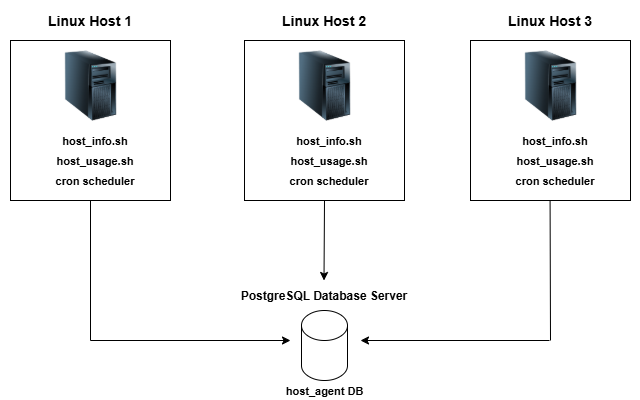

The diagram above was exported from draw.io. Its source (the exported page's mxGraphModel, read from the mxfile embedded in the PNG):
<mxGraphModel dx="868" dy="439" grid="1" gridSize="10" guides="1" tooltips="1" connect="1" arrows="1" fold="1" page="1" pageScale="1" pageWidth="827" pageHeight="1169" math="0" shadow="0">
  <root>
    <mxCell id="0" />
    <mxCell id="1" parent="0" />
    <mxCell id="Gic6urHjZ1iCwsz4slAY-4" value="" style="shape=cylinder3;whiteSpace=wrap;html=1;boundedLbl=1;backgroundOutline=1;size=15;" vertex="1" parent="1">
      <mxGeometry x="391" y="380" width="46" height="70" as="geometry" />
    </mxCell>
    <mxCell id="Gic6urHjZ1iCwsz4slAY-11" value="" style="group" vertex="1" connectable="0" parent="1">
      <mxGeometry x="90" y="70" width="180" height="250" as="geometry" />
    </mxCell>
    <mxCell id="Gic6urHjZ1iCwsz4slAY-5" value="" style="whiteSpace=wrap;html=1;aspect=fixed;" vertex="1" parent="Gic6urHjZ1iCwsz4slAY-11">
      <mxGeometry x="10" y="40" width="160" height="160" as="geometry" />
    </mxCell>
    <mxCell id="Gic6urHjZ1iCwsz4slAY-1" value="" style="image;html=1;image=img/lib/clip_art/computers/Server_Tower_128x128.png" vertex="1" parent="Gic6urHjZ1iCwsz4slAY-11">
      <mxGeometry x="57.85" y="50" width="64.29" height="70" as="geometry" />
    </mxCell>
    <mxCell id="Gic6urHjZ1iCwsz4slAY-7" value="&lt;b&gt;&lt;font&gt;Linux Host 1&lt;/font&gt;&lt;/b&gt;" style="text;html=1;align=center;verticalAlign=middle;whiteSpace=wrap;rounded=0;fontSize=14;" vertex="1" parent="Gic6urHjZ1iCwsz4slAY-11">
      <mxGeometry x="34.28142857142858" width="111.42857142857143" height="39.99999999999999" as="geometry" />
    </mxCell>
    <mxCell id="Gic6urHjZ1iCwsz4slAY-8" value="&lt;b&gt;&lt;font&gt;host_info.sh&lt;/font&gt;&lt;/b&gt;" style="text;html=1;align=center;verticalAlign=middle;whiteSpace=wrap;rounded=0;fontSize=11;" vertex="1" parent="Gic6urHjZ1iCwsz4slAY-11">
      <mxGeometry x="50.72" y="130" width="87.14" height="20" as="geometry" />
    </mxCell>
    <mxCell id="Gic6urHjZ1iCwsz4slAY-9" value="&lt;b&gt;&lt;font&gt;host_usage.sh&lt;/font&gt;&lt;/b&gt;" style="text;html=1;align=center;verticalAlign=middle;whiteSpace=wrap;rounded=0;fontSize=11;" vertex="1" parent="Gic6urHjZ1iCwsz4slAY-11">
      <mxGeometry x="45.72" y="150" width="97.14" height="20" as="geometry" />
    </mxCell>
    <mxCell id="Gic6urHjZ1iCwsz4slAY-10" value="&lt;b&gt;&lt;font&gt;cron scheduler&lt;/font&gt;&lt;/b&gt;" style="text;html=1;align=center;verticalAlign=middle;whiteSpace=wrap;rounded=0;fontSize=11;" vertex="1" parent="Gic6urHjZ1iCwsz4slAY-11">
      <mxGeometry x="47.86" y="170" width="92.86" height="20" as="geometry" />
    </mxCell>
    <mxCell id="Gic6urHjZ1iCwsz4slAY-13" value="&lt;b&gt;&lt;font&gt;PostgreSQL Database Server&lt;/font&gt;&lt;/b&gt;" style="text;html=1;align=center;verticalAlign=middle;whiteSpace=wrap;rounded=0;fillColor=none;fontSize=12;" vertex="1" parent="1">
      <mxGeometry x="329" y="350" width="169" height="30" as="geometry" />
    </mxCell>
    <mxCell id="Gic6urHjZ1iCwsz4slAY-16" value="&lt;b&gt;&lt;font&gt;host_agent DB&lt;/font&gt;&lt;/b&gt;" style="text;html=1;align=center;verticalAlign=middle;whiteSpace=wrap;rounded=0;fillColor=none;fontSize=11;" vertex="1" parent="1">
      <mxGeometry x="359" y="450" width="110" height="20" as="geometry" />
    </mxCell>
    <mxCell id="Gic6urHjZ1iCwsz4slAY-17" value="" style="group" vertex="1" connectable="0" parent="1">
      <mxGeometry x="324" y="70" width="180" height="250" as="geometry" />
    </mxCell>
    <mxCell id="Gic6urHjZ1iCwsz4slAY-18" value="" style="whiteSpace=wrap;html=1;aspect=fixed;" vertex="1" parent="Gic6urHjZ1iCwsz4slAY-17">
      <mxGeometry x="10" y="40" width="160" height="160" as="geometry" />
    </mxCell>
    <mxCell id="Gic6urHjZ1iCwsz4slAY-19" value="" style="image;html=1;image=img/lib/clip_art/computers/Server_Tower_128x128.png" vertex="1" parent="Gic6urHjZ1iCwsz4slAY-17">
      <mxGeometry x="57.85" y="50" width="64.29" height="70" as="geometry" />
    </mxCell>
    <mxCell id="Gic6urHjZ1iCwsz4slAY-20" value="&lt;b&gt;&lt;font&gt;Linux Host 2&lt;/font&gt;&lt;/b&gt;" style="text;html=1;align=center;verticalAlign=middle;whiteSpace=wrap;rounded=0;fontSize=14;" vertex="1" parent="Gic6urHjZ1iCwsz4slAY-17">
      <mxGeometry x="34.28142857142858" width="111.42857142857143" height="39.99999999999999" as="geometry" />
    </mxCell>
    <mxCell id="Gic6urHjZ1iCwsz4slAY-21" value="&lt;b&gt;&lt;font&gt;host_info.sh&lt;/font&gt;&lt;/b&gt;" style="text;html=1;align=center;verticalAlign=middle;whiteSpace=wrap;rounded=0;fontSize=11;" vertex="1" parent="Gic6urHjZ1iCwsz4slAY-17">
      <mxGeometry x="50.72" y="130" width="87.14" height="20" as="geometry" />
    </mxCell>
    <mxCell id="Gic6urHjZ1iCwsz4slAY-22" value="&lt;b&gt;&lt;font&gt;host_usage.sh&lt;/font&gt;&lt;/b&gt;" style="text;html=1;align=center;verticalAlign=middle;whiteSpace=wrap;rounded=0;fontSize=11;" vertex="1" parent="Gic6urHjZ1iCwsz4slAY-17">
      <mxGeometry x="45.72" y="150" width="97.14" height="20" as="geometry" />
    </mxCell>
    <mxCell id="Gic6urHjZ1iCwsz4slAY-23" value="&lt;b&gt;&lt;font&gt;cron scheduler&lt;/font&gt;&lt;/b&gt;" style="text;html=1;align=center;verticalAlign=middle;whiteSpace=wrap;rounded=0;fontSize=11;" vertex="1" parent="Gic6urHjZ1iCwsz4slAY-17">
      <mxGeometry x="47.86" y="170" width="92.86" height="20" as="geometry" />
    </mxCell>
    <mxCell id="Gic6urHjZ1iCwsz4slAY-24" value="" style="group" vertex="1" connectable="0" parent="1">
      <mxGeometry x="550" y="70" width="180" height="250" as="geometry" />
    </mxCell>
    <mxCell id="Gic6urHjZ1iCwsz4slAY-25" value="" style="whiteSpace=wrap;html=1;aspect=fixed;" vertex="1" parent="Gic6urHjZ1iCwsz4slAY-24">
      <mxGeometry x="10" y="40" width="160" height="160" as="geometry" />
    </mxCell>
    <mxCell id="Gic6urHjZ1iCwsz4slAY-26" value="" style="image;html=1;image=img/lib/clip_art/computers/Server_Tower_128x128.png" vertex="1" parent="Gic6urHjZ1iCwsz4slAY-24">
      <mxGeometry x="57.85" y="50" width="64.29" height="70" as="geometry" />
    </mxCell>
    <mxCell id="Gic6urHjZ1iCwsz4slAY-27" value="&lt;b&gt;&lt;font&gt;Linux Host 3&lt;/font&gt;&lt;/b&gt;" style="text;html=1;align=center;verticalAlign=middle;whiteSpace=wrap;rounded=0;fontSize=14;" vertex="1" parent="Gic6urHjZ1iCwsz4slAY-24">
      <mxGeometry x="34.28142857142858" width="111.42857142857143" height="39.99999999999999" as="geometry" />
    </mxCell>
    <mxCell id="Gic6urHjZ1iCwsz4slAY-28" value="&lt;b&gt;&lt;font&gt;host_info.sh&lt;/font&gt;&lt;/b&gt;" style="text;html=1;align=center;verticalAlign=middle;whiteSpace=wrap;rounded=0;fontSize=11;" vertex="1" parent="Gic6urHjZ1iCwsz4slAY-24">
      <mxGeometry x="50.72" y="130" width="87.14" height="20" as="geometry" />
    </mxCell>
    <mxCell id="Gic6urHjZ1iCwsz4slAY-29" value="&lt;b&gt;&lt;font&gt;host_usage.sh&lt;/font&gt;&lt;/b&gt;" style="text;html=1;align=center;verticalAlign=middle;whiteSpace=wrap;rounded=0;fontSize=11;" vertex="1" parent="Gic6urHjZ1iCwsz4slAY-24">
      <mxGeometry x="45.72" y="150" width="97.14" height="20" as="geometry" />
    </mxCell>
    <mxCell id="Gic6urHjZ1iCwsz4slAY-30" value="&lt;b&gt;&lt;font&gt;cron scheduler&lt;/font&gt;&lt;/b&gt;" style="text;html=1;align=center;verticalAlign=middle;whiteSpace=wrap;rounded=0;fontSize=11;" vertex="1" parent="Gic6urHjZ1iCwsz4slAY-24">
      <mxGeometry x="47.86" y="170" width="92.86" height="20" as="geometry" />
    </mxCell>
    <mxCell id="Gic6urHjZ1iCwsz4slAY-40" value="" style="endArrow=none;html=1;rounded=0;entryX=0.5;entryY=1;entryDx=0;entryDy=0;" edge="1" parent="Gic6urHjZ1iCwsz4slAY-24">
      <mxGeometry width="50" height="50" relative="1" as="geometry">
        <mxPoint x="90" y="340" as="sourcePoint" />
        <mxPoint x="89.58000000000004" y="200" as="targetPoint" />
      </mxGeometry>
    </mxCell>
    <mxCell id="Gic6urHjZ1iCwsz4slAY-37" value="" style="endArrow=none;html=1;rounded=0;entryX=0.5;entryY=1;entryDx=0;entryDy=0;" edge="1" parent="1" target="Gic6urHjZ1iCwsz4slAY-5">
      <mxGeometry width="50" height="50" relative="1" as="geometry">
        <mxPoint x="180" y="410" as="sourcePoint" />
        <mxPoint x="190" y="290" as="targetPoint" />
      </mxGeometry>
    </mxCell>
    <mxCell id="Gic6urHjZ1iCwsz4slAY-39" value="" style="endArrow=classic;html=1;rounded=0;" edge="1" parent="1">
      <mxGeometry width="50" height="50" relative="1" as="geometry">
        <mxPoint x="180" y="410" as="sourcePoint" />
        <mxPoint x="380" y="410" as="targetPoint" />
      </mxGeometry>
    </mxCell>
    <mxCell id="Gic6urHjZ1iCwsz4slAY-41" value="" style="endArrow=classic;html=1;rounded=0;" edge="1" parent="1">
      <mxGeometry width="50" height="50" relative="1" as="geometry">
        <mxPoint x="639" y="410" as="sourcePoint" />
        <mxPoint x="450" y="410" as="targetPoint" />
      </mxGeometry>
    </mxCell>
    <mxCell id="Gic6urHjZ1iCwsz4slAY-42" style="edgeStyle=none;rounded=0;orthogonalLoop=1;jettySize=auto;html=1;exitX=0.5;exitY=1;exitDx=0;exitDy=0;entryX=0.5;entryY=0;entryDx=0;entryDy=0;" edge="1" parent="1" source="Gic6urHjZ1iCwsz4slAY-18" target="Gic6urHjZ1iCwsz4slAY-13">
      <mxGeometry relative="1" as="geometry" />
    </mxCell>
  </root>
</mxGraphModel>